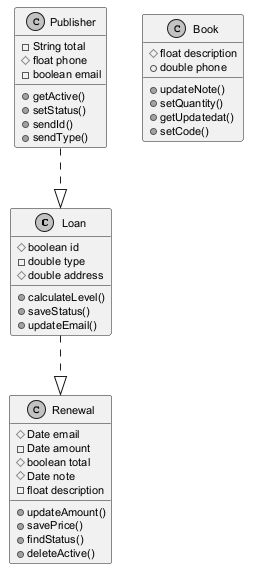

The diagram above was rendered by PlantUML. Its source (embedded in the PNG):
@startuml
skinparam monochrome true
skinparam defaultFontSize 11
class Loan {
  #boolean id
  -double type
  #double address
  +calculateLevel()
  +saveStatus()
  +updateEmail()
}
class Renewal {
  #Date email
  -Date amount
  #boolean total
  #Date note
  -float description
  +updateAmount()
  +savePrice()
  +findStatus()
  +deleteActive()
}
class Publisher {
  -String total
  #float phone
  -boolean email
  +getActive()
  +setStatus()
  +sendId()
  +sendType()
}
class Book {
  #float description
  +double phone
  +updateNote()
  +setQuantity()
  +getUpdatedat()
  +setCode()
}
Publisher ..|> Loan
Loan ..|> Renewal
@enduml